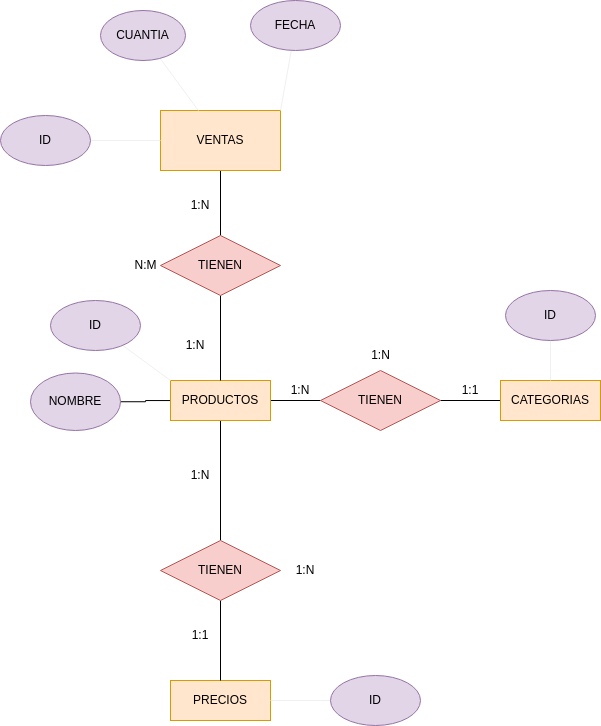

The diagram above was exported from draw.io. Its source (the exported page's mxGraphModel, read from the mxfile embedded in the PNG):
<mxGraphModel dx="1442" dy="1873" grid="1" gridSize="10" guides="1" tooltips="1" connect="1" arrows="1" fold="1" page="1" pageScale="1" pageWidth="827" pageHeight="1169" math="0" shadow="0">
  <root>
    <mxCell id="0" />
    <mxCell id="1" parent="0" />
    <mxCell id="nFPuk0nnfM5xWp-yHU18-10" style="edgeStyle=orthogonalEdgeStyle;rounded=0;orthogonalLoop=1;jettySize=auto;html=1;exitX=1;exitY=0.5;exitDx=0;exitDy=0;entryX=0;entryY=0.5;entryDx=0;entryDy=0;endArrow=none;endFill=0;" parent="1" source="O9zyXsD3KSE8cSZF9grd-7" edge="1">
      <mxGeometry relative="1" as="geometry">
        <mxPoint x="240" y="190" as="sourcePoint" />
        <mxPoint x="280" y="190" as="targetPoint" />
      </mxGeometry>
    </mxCell>
    <mxCell id="O9zyXsD3KSE8cSZF9grd-5" value="" style="edgeStyle=orthogonalEdgeStyle;rounded=0;orthogonalLoop=1;jettySize=auto;html=1;endArrow=none;endFill=0;" parent="1" source="O9zyXsD3KSE8cSZF9grd-7" target="O9zyXsD3KSE8cSZF9grd-2" edge="1">
      <mxGeometry relative="1" as="geometry">
        <mxPoint x="180" y="220" as="sourcePoint" />
      </mxGeometry>
    </mxCell>
    <mxCell id="O9zyXsD3KSE8cSZF9grd-22" style="edgeStyle=orthogonalEdgeStyle;rounded=0;orthogonalLoop=1;jettySize=auto;html=1;entryX=0.5;entryY=0;entryDx=0;entryDy=0;endArrow=none;endFill=0;" parent="1" source="nFPuk0nnfM5xWp-yHU18-4" target="O9zyXsD3KSE8cSZF9grd-21" edge="1">
      <mxGeometry relative="1" as="geometry" />
    </mxCell>
    <mxCell id="nFPuk0nnfM5xWp-yHU18-4" value="VENTAS" style="rounded=0;whiteSpace=wrap;html=1;fillColor=#ffe6cc;strokeColor=#d79b00;" parent="1" vertex="1">
      <mxGeometry x="120" y="-100" width="120" height="60" as="geometry" />
    </mxCell>
    <mxCell id="nFPuk0nnfM5xWp-yHU18-17" value="1:N" style="text;html=1;strokeColor=none;fillColor=none;align=center;verticalAlign=middle;whiteSpace=wrap;rounded=0;" parent="1" vertex="1">
      <mxGeometry x="130" y="-20" width="60" height="30" as="geometry" />
    </mxCell>
    <mxCell id="nFPuk0nnfM5xWp-yHU18-18" value="1:1" style="text;html=1;strokeColor=none;fillColor=none;align=center;verticalAlign=middle;whiteSpace=wrap;rounded=0;" parent="1" vertex="1">
      <mxGeometry x="130" y="410" width="60" height="30" as="geometry" />
    </mxCell>
    <mxCell id="nFPuk0nnfM5xWp-yHU18-19" value="1:N" style="text;html=1;strokeColor=none;fillColor=none;align=center;verticalAlign=middle;whiteSpace=wrap;rounded=0;" parent="1" vertex="1">
      <mxGeometry x="230" y="165" width="60" height="30" as="geometry" />
    </mxCell>
    <mxCell id="nFPuk0nnfM5xWp-yHU18-20" value="1:N" style="text;html=1;strokeColor=none;fillColor=none;align=center;verticalAlign=middle;whiteSpace=wrap;rounded=0;" parent="1" vertex="1">
      <mxGeometry x="250" y="345" width="30" height="30" as="geometry" />
    </mxCell>
    <mxCell id="nFPuk0nnfM5xWp-yHU18-21" value="1:N" style="text;html=1;strokeColor=none;fillColor=none;align=center;verticalAlign=middle;whiteSpace=wrap;rounded=0;" parent="1" vertex="1">
      <mxGeometry x="130" y="250" width="60" height="30" as="geometry" />
    </mxCell>
    <mxCell id="nFPuk0nnfM5xWp-yHU18-22" value="1:N" style="text;html=1;strokeColor=none;fillColor=none;align=center;verticalAlign=middle;whiteSpace=wrap;rounded=0;" parent="1" vertex="1">
      <mxGeometry x="125" y="120" width="60" height="30" as="geometry" />
    </mxCell>
    <mxCell id="nFPuk0nnfM5xWp-yHU18-23" value="1:1" style="text;html=1;strokeColor=none;fillColor=none;align=center;verticalAlign=middle;whiteSpace=wrap;rounded=0;" parent="1" vertex="1">
      <mxGeometry x="400" y="165" width="60" height="30" as="geometry" />
    </mxCell>
    <mxCell id="nFPuk0nnfM5xWp-yHU18-24" value="1:N" style="text;html=1;strokeColor=none;fillColor=none;align=center;verticalAlign=middle;whiteSpace=wrap;rounded=0;" parent="1" vertex="1">
      <mxGeometry x="297.5" y="130" width="85" height="30" as="geometry" />
    </mxCell>
    <mxCell id="12" style="edgeStyle=none;html=1;strokeColor=#F0F0F0;endArrow=none;endFill=0;" edge="1" parent="1" source="nFPuk0nnfM5xWp-yHU18-27" target="nFPuk0nnfM5xWp-yHU18-4">
      <mxGeometry relative="1" as="geometry" />
    </mxCell>
    <mxCell id="nFPuk0nnfM5xWp-yHU18-27" value="CUANTIA" style="ellipse;whiteSpace=wrap;html=1;fillColor=#e1d5e7;strokeColor=#9673a6;" parent="1" vertex="1">
      <mxGeometry x="60" y="-200" width="85" height="50" as="geometry" />
    </mxCell>
    <mxCell id="11" style="edgeStyle=none;html=1;entryX=1;entryY=0;entryDx=0;entryDy=0;strokeColor=#F0F0F0;endArrow=none;endFill=0;" edge="1" parent="1" source="nFPuk0nnfM5xWp-yHU18-28" target="nFPuk0nnfM5xWp-yHU18-4">
      <mxGeometry relative="1" as="geometry" />
    </mxCell>
    <mxCell id="nFPuk0nnfM5xWp-yHU18-28" value="FECHA" style="ellipse;whiteSpace=wrap;html=1;fillColor=#e1d5e7;strokeColor=#9673a6;" parent="1" vertex="1">
      <mxGeometry x="210" y="-210" width="90" height="50" as="geometry" />
    </mxCell>
    <mxCell id="O9zyXsD3KSE8cSZF9grd-24" value="" style="edgeStyle=orthogonalEdgeStyle;rounded=0;orthogonalLoop=1;jettySize=auto;html=1;endArrow=none;endFill=0;" parent="1" source="nFPuk0nnfM5xWp-yHU18-31" target="O9zyXsD3KSE8cSZF9grd-7" edge="1">
      <mxGeometry relative="1" as="geometry" />
    </mxCell>
    <mxCell id="nFPuk0nnfM5xWp-yHU18-31" value="NOMBRE" style="ellipse;whiteSpace=wrap;html=1;fillColor=#e1d5e7;strokeColor=#9673a6;" parent="1" vertex="1">
      <mxGeometry x="-10" y="162.5" width="90" height="57.5" as="geometry" />
    </mxCell>
    <mxCell id="O9zyXsD3KSE8cSZF9grd-1" value="PRECIOS" style="whiteSpace=wrap;html=1;align=center;fillColor=#ffe6cc;strokeColor=#d79b00;" parent="1" vertex="1">
      <mxGeometry x="130" y="470" width="100" height="40" as="geometry" />
    </mxCell>
    <mxCell id="O9zyXsD3KSE8cSZF9grd-3" value="" style="edgeStyle=orthogonalEdgeStyle;rounded=0;orthogonalLoop=1;jettySize=auto;html=1;endArrow=none;endFill=0;" parent="1" source="O9zyXsD3KSE8cSZF9grd-2" target="O9zyXsD3KSE8cSZF9grd-1" edge="1">
      <mxGeometry relative="1" as="geometry" />
    </mxCell>
    <mxCell id="O9zyXsD3KSE8cSZF9grd-2" value="TIENEN" style="shape=rhombus;perimeter=rhombusPerimeter;whiteSpace=wrap;html=1;align=center;fillColor=#f8cecc;strokeColor=#b85450;" parent="1" vertex="1">
      <mxGeometry x="120" y="330" width="120" height="60" as="geometry" />
    </mxCell>
    <mxCell id="O9zyXsD3KSE8cSZF9grd-7" value="PRODUCTOS" style="whiteSpace=wrap;html=1;align=center;fillColor=#ffe6cc;strokeColor=#d79b00;" parent="1" vertex="1">
      <mxGeometry x="130" y="170" width="100" height="40" as="geometry" />
    </mxCell>
    <mxCell id="O9zyXsD3KSE8cSZF9grd-12" value="" style="edgeStyle=orthogonalEdgeStyle;rounded=0;orthogonalLoop=1;jettySize=auto;html=1;endArrow=none;endFill=0;" parent="1" source="O9zyXsD3KSE8cSZF9grd-10" target="O9zyXsD3KSE8cSZF9grd-11" edge="1">
      <mxGeometry relative="1" as="geometry" />
    </mxCell>
    <mxCell id="O9zyXsD3KSE8cSZF9grd-10" value="TIENEN" style="shape=rhombus;perimeter=rhombusPerimeter;whiteSpace=wrap;html=1;align=center;fillColor=#f8cecc;strokeColor=#b85450;" parent="1" vertex="1">
      <mxGeometry x="280" y="160" width="120" height="60" as="geometry" />
    </mxCell>
    <mxCell id="O9zyXsD3KSE8cSZF9grd-11" value="CATEGORIAS" style="whiteSpace=wrap;html=1;align=center;fillColor=#ffe6cc;strokeColor=#d79b00;" parent="1" vertex="1">
      <mxGeometry x="460" y="170" width="100" height="40" as="geometry" />
    </mxCell>
    <mxCell id="O9zyXsD3KSE8cSZF9grd-19" value="N:M" style="text;html=1;align=center;verticalAlign=middle;resizable=0;points=[];autosize=1;strokeColor=none;fillColor=none;" parent="1" vertex="1">
      <mxGeometry x="80" y="40" width="50" height="30" as="geometry" />
    </mxCell>
    <mxCell id="O9zyXsD3KSE8cSZF9grd-23" style="edgeStyle=orthogonalEdgeStyle;rounded=0;orthogonalLoop=1;jettySize=auto;html=1;entryX=0.5;entryY=0;entryDx=0;entryDy=0;endArrow=none;endFill=0;" parent="1" source="O9zyXsD3KSE8cSZF9grd-21" target="O9zyXsD3KSE8cSZF9grd-7" edge="1">
      <mxGeometry relative="1" as="geometry" />
    </mxCell>
    <mxCell id="O9zyXsD3KSE8cSZF9grd-21" value="TIENEN" style="shape=rhombus;perimeter=rhombusPerimeter;whiteSpace=wrap;html=1;align=center;fillColor=#f8cecc;strokeColor=#b85450;" parent="1" vertex="1">
      <mxGeometry x="120" y="25" width="120" height="60" as="geometry" />
    </mxCell>
    <mxCell id="5" value="" style="edgeStyle=none;html=1;strokeColor=#F0F0F0;endArrow=none;endFill=0;" edge="1" parent="1" source="2" target="O9zyXsD3KSE8cSZF9grd-11">
      <mxGeometry relative="1" as="geometry" />
    </mxCell>
    <mxCell id="2" value="ID" style="ellipse;whiteSpace=wrap;html=1;fillColor=#e1d5e7;strokeColor=#9673a6;" vertex="1" parent="1">
      <mxGeometry x="465" y="80" width="90" height="50" as="geometry" />
    </mxCell>
    <mxCell id="8" style="edgeStyle=none;html=1;strokeColor=#F0F0F0;endArrow=none;endFill=0;entryX=0;entryY=0.5;entryDx=0;entryDy=0;" edge="1" parent="1" source="6" target="nFPuk0nnfM5xWp-yHU18-4">
      <mxGeometry relative="1" as="geometry">
        <mxPoint x="110" y="-60" as="targetPoint" />
      </mxGeometry>
    </mxCell>
    <mxCell id="6" value="ID" style="ellipse;whiteSpace=wrap;html=1;fillColor=#e1d5e7;strokeColor=#9673a6;" vertex="1" parent="1">
      <mxGeometry x="-40" y="-95" width="90" height="50" as="geometry" />
    </mxCell>
    <mxCell id="10" style="edgeStyle=none;html=1;entryX=0;entryY=0;entryDx=0;entryDy=0;strokeColor=#F0F0F0;endArrow=none;endFill=0;" edge="1" parent="1" source="9" target="O9zyXsD3KSE8cSZF9grd-7">
      <mxGeometry relative="1" as="geometry" />
    </mxCell>
    <mxCell id="9" value="ID" style="ellipse;whiteSpace=wrap;html=1;fillColor=#e1d5e7;strokeColor=#9673a6;" vertex="1" parent="1">
      <mxGeometry x="10" y="90" width="90" height="50" as="geometry" />
    </mxCell>
    <mxCell id="14" style="edgeStyle=none;html=1;entryX=1;entryY=0.5;entryDx=0;entryDy=0;strokeColor=#F0F0F0;endArrow=none;endFill=0;" edge="1" parent="1" source="13" target="O9zyXsD3KSE8cSZF9grd-1">
      <mxGeometry relative="1" as="geometry" />
    </mxCell>
    <mxCell id="13" value="ID" style="ellipse;whiteSpace=wrap;html=1;fillColor=#e1d5e7;strokeColor=#9673a6;" vertex="1" parent="1">
      <mxGeometry x="290" y="465" width="90" height="50" as="geometry" />
    </mxCell>
  </root>
</mxGraphModel>